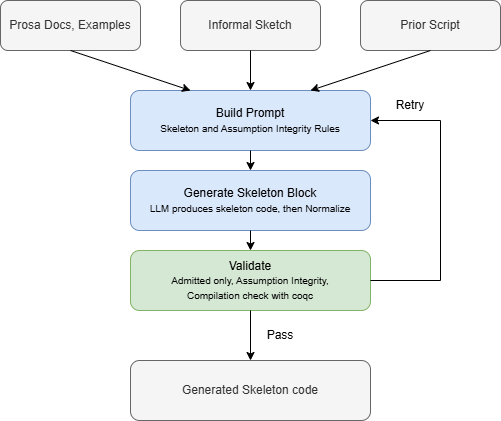

The diagram above was exported from draw.io. Its source (the exported page's mxGraphModel, read from the mxfile embedded in the PNG):
<mxGraphModel dx="1414" dy="743" grid="1" gridSize="10" guides="1" tooltips="1" connect="1" arrows="1" fold="1" page="1" pageScale="1" pageWidth="1100" pageHeight="850" math="0" shadow="0">
  <root>
    <mxCell id="0" />
    <mxCell id="1" parent="0" />
    <mxCell id="DxPj5LlPX-eeblLw0sFj-1" parent="1" style="rounded=1;whiteSpace=wrap;html=1;fillColor=#f5f5f5;fontColor=#333333;strokeColor=#666666;" value="Prosa Docs, Examples" vertex="1">
      <mxGeometry height="50" width="140" x="200" y="210" as="geometry" />
    </mxCell>
    <mxCell id="DxPj5LlPX-eeblLw0sFj-2" parent="1" style="rounded=1;whiteSpace=wrap;html=1;fillColor=#f5f5f5;fontColor=#333333;strokeColor=#666666;" value="Informal Sketch" vertex="1">
      <mxGeometry height="50" width="140" x="380" y="210" as="geometry" />
    </mxCell>
    <mxCell id="DxPj5LlPX-eeblLw0sFj-3" parent="1" style="rounded=1;whiteSpace=wrap;html=1;fillColor=#f5f5f5;fontColor=#333333;strokeColor=#666666;" value="Prior Script" vertex="1">
      <mxGeometry height="50" width="140" x="560" y="210" as="geometry" />
    </mxCell>
    <mxCell id="DxPj5LlPX-eeblLw0sFj-4" parent="1" style="rounded=1;whiteSpace=wrap;html=1;fillColor=#dae8fc;strokeColor=#6c8ebf;" value="Build Prompt&lt;div&gt;&lt;font size=&quot;1&quot;&gt;Skeleton and Assumption Integrity Rules&lt;/font&gt;&lt;/div&gt;" vertex="1">
      <mxGeometry height="60" width="240" x="330" y="300" as="geometry" />
    </mxCell>
    <mxCell id="DxPj5LlPX-eeblLw0sFj-5" parent="1" style="rounded=1;whiteSpace=wrap;html=1;fillColor=#dae8fc;strokeColor=#6c8ebf;" value="Generate Skeleton Block&lt;br&gt;&lt;div&gt;&lt;font size=&quot;1&quot;&gt;LLM produces skeleton code, then Normalize&lt;/font&gt;&lt;/div&gt;" vertex="1">
      <mxGeometry height="60" width="240" x="330" y="380" as="geometry" />
    </mxCell>
    <mxCell id="DxPj5LlPX-eeblLw0sFj-6" parent="1" style="rounded=1;whiteSpace=wrap;html=1;fillColor=#d5e8d4;strokeColor=#82b366;" value="&lt;div&gt;Validate&lt;/div&gt;&lt;div&gt;&lt;font size=&quot;1&quot;&gt;Admitted only, Assumption Integrity,&lt;/font&gt;&lt;/div&gt;&lt;div&gt;&lt;font size=&quot;1&quot;&gt;Compilation check with coqc&lt;/font&gt;&lt;/div&gt;" vertex="1">
      <mxGeometry height="60" width="240" x="330" y="460" as="geometry" />
    </mxCell>
    <mxCell id="DxPj5LlPX-eeblLw0sFj-7" parent="1" style="rounded=1;whiteSpace=wrap;html=1;fillColor=#f5f5f5;strokeColor=#666666;fontColor=#333333;" value="Generated Skeleton code" vertex="1">
      <mxGeometry height="60" width="240" x="330" y="570" as="geometry" />
    </mxCell>
    <mxCell id="DxPj5LlPX-eeblLw0sFj-8" edge="1" parent="1" source="DxPj5LlPX-eeblLw0sFj-1" style="endArrow=classic;html=1;rounded=0;exitX=0.5;exitY=1;exitDx=0;exitDy=0;entryX=0.25;entryY=0;entryDx=0;entryDy=0;" target="DxPj5LlPX-eeblLw0sFj-4" value="">
      <mxGeometry height="50" relative="1" width="50" as="geometry">
        <mxPoint x="530" y="430" as="sourcePoint" />
        <mxPoint x="580" y="380" as="targetPoint" />
      </mxGeometry>
    </mxCell>
    <mxCell id="DxPj5LlPX-eeblLw0sFj-9" edge="1" parent="1" source="DxPj5LlPX-eeblLw0sFj-2" style="endArrow=classic;html=1;rounded=0;exitX=0.5;exitY=1;exitDx=0;exitDy=0;entryX=0.5;entryY=0;entryDx=0;entryDy=0;" target="DxPj5LlPX-eeblLw0sFj-4" value="">
      <mxGeometry height="50" relative="1" width="50" as="geometry">
        <mxPoint x="650" y="280" as="sourcePoint" />
        <mxPoint x="770" y="320" as="targetPoint" />
      </mxGeometry>
    </mxCell>
    <mxCell id="DxPj5LlPX-eeblLw0sFj-10" edge="1" parent="1" source="DxPj5LlPX-eeblLw0sFj-3" style="endArrow=classic;html=1;rounded=0;exitX=0.5;exitY=1;exitDx=0;exitDy=0;entryX=0.75;entryY=0;entryDx=0;entryDy=0;" target="DxPj5LlPX-eeblLw0sFj-4" value="">
      <mxGeometry height="50" relative="1" width="50" as="geometry">
        <mxPoint x="480" y="320" as="sourcePoint" />
        <mxPoint x="600" y="360" as="targetPoint" />
      </mxGeometry>
    </mxCell>
    <mxCell id="DxPj5LlPX-eeblLw0sFj-11" edge="1" parent="1" source="DxPj5LlPX-eeblLw0sFj-4" style="endArrow=classic;html=1;rounded=0;exitX=0.5;exitY=1;exitDx=0;exitDy=0;entryX=0.5;entryY=0;entryDx=0;entryDy=0;" target="DxPj5LlPX-eeblLw0sFj-5" value="">
      <mxGeometry height="50" relative="1" width="50" as="geometry">
        <mxPoint x="980" y="380" as="sourcePoint" />
        <mxPoint x="860" y="420" as="targetPoint" />
      </mxGeometry>
    </mxCell>
    <mxCell id="DxPj5LlPX-eeblLw0sFj-12" edge="1" parent="1" source="DxPj5LlPX-eeblLw0sFj-5" style="endArrow=classic;html=1;rounded=0;exitX=0.5;exitY=1;exitDx=0;exitDy=0;entryX=0.5;entryY=0;entryDx=0;entryDy=0;" target="DxPj5LlPX-eeblLw0sFj-6" value="">
      <mxGeometry height="50" relative="1" width="50" as="geometry">
        <mxPoint x="660" y="440" as="sourcePoint" />
        <mxPoint x="660" y="460" as="targetPoint" />
      </mxGeometry>
    </mxCell>
    <mxCell id="DxPj5LlPX-eeblLw0sFj-13" edge="1" parent="1" source="DxPj5LlPX-eeblLw0sFj-6" style="endArrow=classic;html=1;rounded=0;exitX=0.5;exitY=1;exitDx=0;exitDy=0;entryX=0.5;entryY=0;entryDx=0;entryDy=0;" target="DxPj5LlPX-eeblLw0sFj-7" value="">
      <mxGeometry height="50" relative="1" width="50" as="geometry">
        <mxPoint x="610" y="400" as="sourcePoint" />
        <mxPoint x="610" y="420" as="targetPoint" />
      </mxGeometry>
    </mxCell>
    <mxCell id="DxPj5LlPX-eeblLw0sFj-14" edge="1" parent="1" source="DxPj5LlPX-eeblLw0sFj-6" style="endArrow=classic;html=1;rounded=0;exitX=1;exitY=0.5;exitDx=0;exitDy=0;entryX=1;entryY=0.5;entryDx=0;entryDy=0;edgeStyle=orthogonalEdgeStyle;" target="DxPj5LlPX-eeblLw0sFj-4" value="">
      <mxGeometry height="50" relative="1" width="50" as="geometry">
        <Array as="points">
          <mxPoint x="640" y="490" />
          <mxPoint x="640" y="330" />
        </Array>
        <mxPoint x="530" y="430" as="sourcePoint" />
        <mxPoint x="580" y="380" as="targetPoint" />
      </mxGeometry>
    </mxCell>
    <mxCell id="DxPj5LlPX-eeblLw0sFj-15" parent="1" style="text;html=1;whiteSpace=wrap;strokeColor=none;fillColor=none;align=center;verticalAlign=middle;rounded=0;" value="Pass" vertex="1">
      <mxGeometry height="30" width="60" x="450" y="530" as="geometry" />
    </mxCell>
    <mxCell id="DxPj5LlPX-eeblLw0sFj-16" parent="1" style="text;html=1;whiteSpace=wrap;strokeColor=none;fillColor=none;align=center;verticalAlign=middle;rounded=0;" value="Retry" vertex="1">
      <mxGeometry height="30" width="60" x="580" y="300" as="geometry" />
    </mxCell>
  </root>
</mxGraphModel>